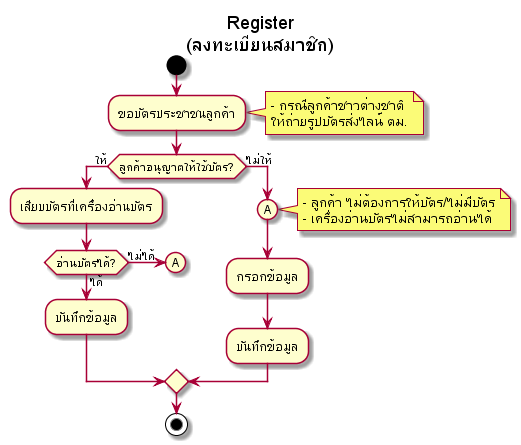

The diagram above was rendered by PlantUML. Its source (embedded in the PNG):
@startuml
title Register\n(ลงทะเบียนสมาชิก)
start
:ขอบัตรประชาชนลูกค้า;
note right
    - กรณีลูกค้าชาวต่างชาติ
    ให้ถ่ายรูปบัตรส่งไลน์ ตม.
endnote

if (ลูกค้าอนุญาตให้ใช้บัตร?) then (ให้)
    :เสียบบัตรที่เครื่องอ่านบัตร;

    if (อ่านบัตรได้?) then (ไม่ได้)
        (A)
    else (ได้)
        :บันทึกข้อมูล;
    endif

else (ไม่ให้)
    (A)
    note right
        - ลูกค้า ไม่ต้องการให้บัตร/ไม่มีบัตร
        - เครื่องอ่านบัตรไม่สามารถอ่านได้
    endnote
    :กรอกข้อมูล;
    :บันทึกข้อมูล;
endif

stop
@enduml